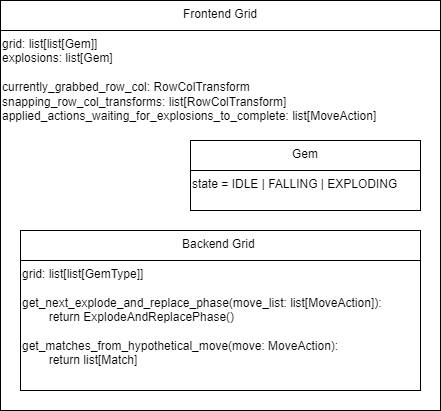

The diagram above was exported from draw.io. Its source (the exported page's mxGraphModel, read from the mxfile embedded in the PNG):
<mxGraphModel dx="1434" dy="738" grid="1" gridSize="10" guides="1" tooltips="1" connect="1" arrows="1" fold="1" page="1" pageScale="1" pageWidth="827" pageHeight="1169" math="0" shadow="0">
  <root>
    <mxCell id="0" />
    <mxCell id="1" parent="0" />
    <mxCell id="ZbOj38ccgehuEucN1RR--2" value="Frontend Grid" style="rounded=0;whiteSpace=wrap;html=1;verticalAlign=top;" vertex="1" parent="1">
      <mxGeometry x="40" y="40" width="440" height="410" as="geometry" />
    </mxCell>
    <mxCell id="ZbOj38ccgehuEucN1RR--10" value="grid: list[list[Gem]]&lt;div&gt;explosions: list[Gem]&lt;/div&gt;&lt;div&gt;&lt;br&gt;&lt;div&gt;currently_grabbed_row_col: RowColTransform&lt;/div&gt;&lt;div&gt;snapping_row_col_transforms: list[RowColTransform]&lt;/div&gt;&lt;div&gt;applied_actions_waiting_for_explosions_to_complete: list[MoveAction]&lt;/div&gt;&lt;div&gt;&lt;br&gt;&lt;/div&gt;&lt;div&gt;&lt;br&gt;&lt;/div&gt;&lt;/div&gt;" style="rounded=0;whiteSpace=wrap;html=1;verticalAlign=top;align=left;" vertex="1" parent="1">
      <mxGeometry x="40" y="70" width="440" height="380" as="geometry" />
    </mxCell>
    <mxCell id="ZbOj38ccgehuEucN1RR--13" value="Gem" style="rounded=0;whiteSpace=wrap;html=1;verticalAlign=top;" vertex="1" parent="1">
      <mxGeometry x="230" y="180" width="230" height="70" as="geometry" />
    </mxCell>
    <mxCell id="ZbOj38ccgehuEucN1RR--14" value="state = IDLE | FALLING | EXPLODING" style="rounded=0;whiteSpace=wrap;html=1;verticalAlign=top;align=left;" vertex="1" parent="1">
      <mxGeometry x="230" y="210" width="230" height="40" as="geometry" />
    </mxCell>
    <mxCell id="ZbOj38ccgehuEucN1RR--1" value="&lt;div style=&quot;&quot;&gt;&lt;span style=&quot;background-color: initial;&quot;&gt;Backend Grid&lt;/span&gt;&lt;span style=&quot;background-color: initial;&quot;&gt;&amp;nbsp;&lt;/span&gt;&lt;/div&gt;" style="rounded=0;whiteSpace=wrap;html=1;verticalAlign=top;align=center;" vertex="1" parent="1">
      <mxGeometry x="60" y="270" width="400" height="160" as="geometry" />
    </mxCell>
    <mxCell id="ZbOj38ccgehuEucN1RR--9" value="grid: list[list[GemType]]&lt;div&gt;&lt;br&gt;&lt;/div&gt;&lt;div&gt;get_next_explode_and_replace_phase(move_list: list[MoveAction]):&lt;/div&gt;&lt;div&gt;&lt;span style=&quot;white-space: pre;&quot;&gt;&#09;&lt;/span&gt;return ExplodeAndReplacePhase()&lt;br&gt;&lt;/div&gt;&lt;div&gt;&lt;br&gt;&lt;/div&gt;&lt;div&gt;get_matches_from_hypothetical_move(move: MoveAction):&lt;/div&gt;&lt;div&gt;&lt;span style=&quot;white-space: pre;&quot;&gt;&#09;&lt;/span&gt;return list[Match]&lt;br&gt;&lt;/div&gt;" style="rounded=0;whiteSpace=wrap;html=1;align=left;verticalAlign=top;" vertex="1" parent="1">
      <mxGeometry x="60" y="300" width="400" height="130" as="geometry" />
    </mxCell>
  </root>
</mxGraphModel>